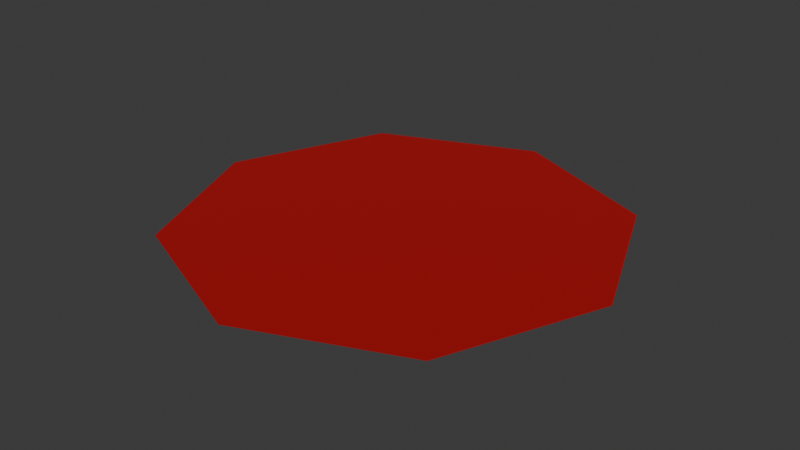 # Source: TomSoup2.blend  (saved by Blender 4.5.90; exported with 4.5.12 LTS)
import bpy
from mathutils import Matrix  # noqa: F401  (used for matrix-valued properties, if any)

bpy.ops.wm.read_factory_settings(use_empty=True)
scene = bpy.context.scene
scene.name = 'Scene'

# ---- collections
col_collection = bpy.data.collections.new('Collection'); scene.collection.children.link(col_collection)

# ---- materials (node trees are filled in below, after node groups)
mat_pan_mat = bpy.data.materials.new('Pan mat')

# ---- material node trees
mat_pan_mat.use_nodes = True; mat_pan_mat.node_tree.nodes.clear()
_N = mat_pan_mat.node_tree.nodes; _L = mat_pan_mat.node_tree.links
n0 = _N.new('ShaderNodeBsdfPrincipled'); n0.name = 'Principled BSDF'; n0.location = (10, 300)
n0.inputs[0].default_value = (0.4516, 0.001265, 0.004778, 1.0)
n0.inputs[1].default_value = 0.2
n0.inputs[2].default_value = 0.8
n1 = _N.new('ShaderNodeOutputMaterial'); n1.name = 'Material Output'; n1.location = (300, 300)
_L.new(n0.outputs[0], n1.inputs[0])
n1.is_active_output = True

# ---- world
world_world = bpy.data.worlds.new('World'); scene.world = world_world
world_world.use_nodes = True; world_world.node_tree.nodes.clear()
_N = world_world.node_tree.nodes; _L = world_world.node_tree.links
n0 = _N.new('ShaderNodeOutputWorld'); n0.name = 'World Output'; n0.location = (300, 300)
n1 = _N.new('ShaderNodeBackground'); n1.name = 'Background'; n1.location = (10, 300)
n1.inputs[0].default_value = (0.05088, 0.05088, 0.05088, 1.0)
_L.new(n1.outputs[0], n0.inputs[0])
n0.is_active_output = True
world_world.color = (0.05088, 0.05088, 0.05088)
world_world.sun_shadow_jitter_overblur = 0.0

# ---- meshes
me_cylinder_003 = bpy.data.meshes.new('Cylinder.003')
me_cylinder_003.from_pydata([(0.236, 0.236, 0.3154), (6.218e-10, 0.3338, 0.3154), (0.3338, 0.0, 0.3154), (0.236, -0.236, 0.3154), (6.218e-10, -0.3338, 0.3154), (-0.236, -0.236, 0.3154), (-0.3338, 0.0, 0.3154), (-0.236, 0.236, 0.3154)], [], [(1, 7, 6, 5, 4, 3, 2, 0)])
_uv = me_cylinder_003.uv_layers.new(name='UVMap')
_uv.uv.foreach_set('vector', [0.0, 0.0, 0.0, 0.0, 0.0, 0.0, 0.0, 0.0, 0.0, 0.0, 0.0, 0.0, 0.0, 0.0, 0.0, 0.0])
me_cylinder_003.materials.append(mat_pan_mat)
me_cylinder_003.update()

# ---- objects
ob_cylinder_002 = bpy.data.objects.new('Cylinder.002', me_cylinder_003)

# ---- transforms, parenting, visibility, modifiers, constraints
ob_cylinder_002.location = (0.0, 0.0, 0.202)

# ---- collection membership
col_collection.objects.link(ob_cylinder_002)

# ---- scene / render settings (as saved in the file)
scene.frame_start = 1; scene.frame_end = 250; scene.frame_set(1)
scene.render.engine = 'BLENDER_EEVEE_NEXT'
bpy.context.view_layer.update()

# ---- added for rendering (the .blend has no active camera and no usable light): camera, sun
cam_auto = bpy.data.cameras.new('AutoCamera')
cam_auto.lens = 50.0
cam_auto.sensor_width = 36.0
cam_auto.clip_end = 1000.0
ob_auto_camera = bpy.data.objects.new('AutoCamera', cam_auto)
scene.collection.objects.link(ob_auto_camera)
ob_auto_camera.location = (0.873556, -1.04827, 1.21632)
ob_auto_camera.rotation_euler = (1.09748, -7.21219e-08, 0.694738)
scene.camera = ob_auto_camera
light_auto_sun = bpy.data.lights.new('AutoSun', 'SUN')
light_auto_sun.energy = 3.0
light_auto_sun.angle = 0.0523599
ob_auto_sun = bpy.data.objects.new('AutoSun', light_auto_sun)
scene.collection.objects.link(ob_auto_sun)
ob_auto_sun.rotation_euler = (0.872665, 0.174533, 0.523599)
bpy.context.view_layer.update()
